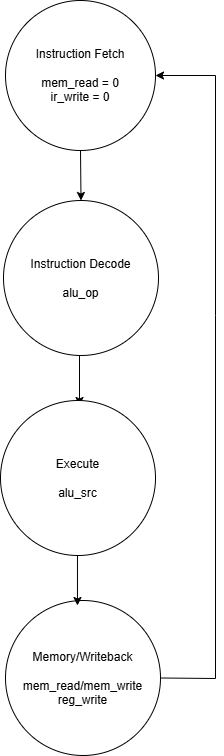

The diagram above was exported from draw.io. Its source (the exported page's mxGraphModel, read from the mxfile embedded in the PNG):
<mxGraphModel dx="383" dy="498" grid="1" gridSize="10" guides="1" tooltips="1" connect="1" arrows="1" fold="1" page="1" pageScale="1" pageWidth="850" pageHeight="1100" math="0" shadow="0">
  <root>
    <mxCell id="0" />
    <mxCell id="1" parent="0" />
    <mxCell id="_bjftmrp5fAfglKhya12-1" value="Instruction Fetch&lt;div&gt;&lt;br&gt;&lt;/div&gt;&lt;div&gt;mem_read = 0&lt;/div&gt;&lt;div&gt;ir_write = 0&lt;/div&gt;" style="ellipse;whiteSpace=wrap;html=1;aspect=fixed;" parent="1" vertex="1">
      <mxGeometry x="323" y="173" width="150" height="150" as="geometry" />
    </mxCell>
    <mxCell id="_bjftmrp5fAfglKhya12-2" value="Instruction Decode&lt;div&gt;&lt;br&gt;&lt;/div&gt;&lt;div&gt;alu_op&lt;/div&gt;" style="ellipse;whiteSpace=wrap;html=1;aspect=fixed;" parent="1" vertex="1">
      <mxGeometry x="321" y="373" width="155" height="155" as="geometry" />
    </mxCell>
    <mxCell id="_bjftmrp5fAfglKhya12-3" value="" style="endArrow=classic;html=1;rounded=0;entryX=0.5;entryY=0;entryDx=0;entryDy=0;exitX=0.5;exitY=1;exitDx=0;exitDy=0;" parent="1" source="_bjftmrp5fAfglKhya12-1" target="_bjftmrp5fAfglKhya12-2" edge="1">
      <mxGeometry width="50" height="50" relative="1" as="geometry">
        <mxPoint x="438" y="328" as="sourcePoint" />
        <mxPoint x="468" y="318" as="targetPoint" />
      </mxGeometry>
    </mxCell>
    <mxCell id="_bjftmrp5fAfglKhya12-4" value="" style="endArrow=classic;html=1;rounded=0;entryX=0.5;entryY=0;entryDx=0;entryDy=0;" parent="1" edge="1">
      <mxGeometry width="50" height="50" relative="1" as="geometry">
        <mxPoint x="397" y="528" as="sourcePoint" />
        <mxPoint x="397" y="578" as="targetPoint" />
      </mxGeometry>
    </mxCell>
    <mxCell id="_bjftmrp5fAfglKhya12-5" value="Execute&lt;div&gt;&lt;br&gt;&lt;/div&gt;&lt;div&gt;alu_src&lt;/div&gt;" style="ellipse;whiteSpace=wrap;html=1;aspect=fixed;" parent="1" vertex="1">
      <mxGeometry x="318" y="573" width="155" height="155" as="geometry" />
    </mxCell>
    <mxCell id="_bjftmrp5fAfglKhya12-6" value="Memory/&lt;span style=&quot;background-color: transparent; color: light-dark(rgb(0, 0, 0), rgb(255, 255, 255));&quot;&gt;Writeback&lt;/span&gt;&lt;div&gt;&lt;br&gt;&lt;/div&gt;&lt;div&gt;mem_read/&lt;span style=&quot;background-color: transparent; color: light-dark(rgb(0, 0, 0), rgb(255, 255, 255));&quot;&gt;mem_write&lt;/span&gt;&lt;/div&gt;&lt;div&gt;reg_write&lt;/div&gt;" style="ellipse;whiteSpace=wrap;html=1;aspect=fixed;" parent="1" vertex="1">
      <mxGeometry x="323" y="773" width="155" height="155" as="geometry" />
    </mxCell>
    <mxCell id="_bjftmrp5fAfglKhya12-8" value="" style="endArrow=classic;html=1;rounded=0;exitX=1;exitY=0.5;exitDx=0;exitDy=0;entryX=1;entryY=0.5;entryDx=0;entryDy=0;" parent="1" source="_bjftmrp5fAfglKhya12-6" target="_bjftmrp5fAfglKhya12-1" edge="1">
      <mxGeometry width="50" height="50" relative="1" as="geometry">
        <mxPoint x="493" y="488" as="sourcePoint" />
        <mxPoint x="533" y="278" as="targetPoint" />
        <Array as="points">
          <mxPoint x="533" y="851" />
          <mxPoint x="533" y="488" />
          <mxPoint x="533" y="248" />
        </Array>
      </mxGeometry>
    </mxCell>
    <mxCell id="_bjftmrp5fAfglKhya12-10" value="" style="endArrow=classic;html=1;rounded=0;entryX=0.5;entryY=0;entryDx=0;entryDy=0;" parent="1" edge="1">
      <mxGeometry width="50" height="50" relative="1" as="geometry">
        <mxPoint x="394.97" y="728" as="sourcePoint" />
        <mxPoint x="394.97" y="778" as="targetPoint" />
      </mxGeometry>
    </mxCell>
  </root>
</mxGraphModel>